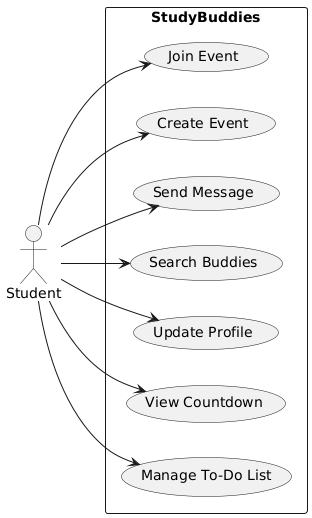

The diagram above was rendered by PlantUML. Its source (embedded in the PNG):
@startuml
left to right direction
skinparam packageStyle rectangle

actor Student
rectangle StudyBuddies {
  usecase "Join Event" as Join
  usecase "Create Event" as Create
  usecase "Send Message" as Message
  usecase "Search Buddies" as Search
  usecase "Update Profile" as Profile
  usecase "View Countdown" as Countdown
  usecase "Manage To-Do List" as ToDo

  Student --> Join
  Student --> Create
  Student --> Message
  Student --> Search
  Student --> Profile
  Student --> Countdown
  Student --> ToDo
}
@enduml